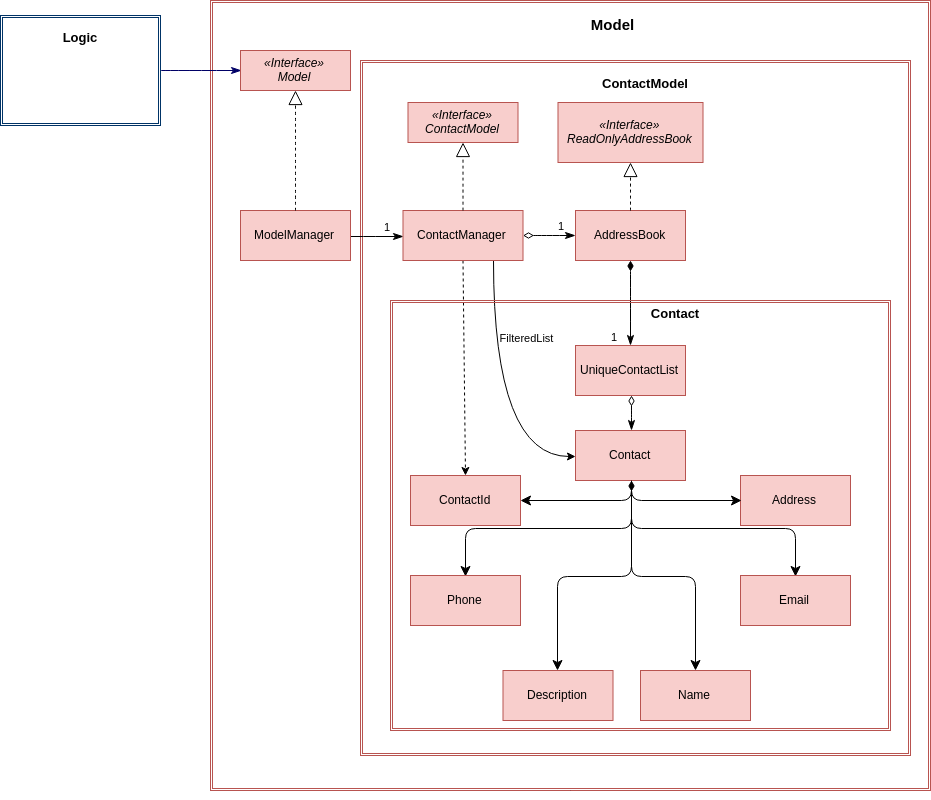

The diagram above was exported from draw.io. Its source (the exported page's mxGraphModel, read from the mxfile embedded in the PNG):
<mxGraphModel dx="2363" dy="852" grid="1" gridSize="10" guides="1" tooltips="1" connect="1" arrows="1" fold="1" page="1" pageScale="1" pageWidth="827" pageHeight="1169" math="0" shadow="0">
  <root>
    <mxCell id="PaZwJlBA-gVlJ-V3ea7J-0" />
    <mxCell id="PaZwJlBA-gVlJ-V3ea7J-1" parent="PaZwJlBA-gVlJ-V3ea7J-0" />
    <mxCell id="2AawP95jB84ewY5Pnza5-37" value="" style="shape=ext;double=1;rounded=0;whiteSpace=wrap;html=1;fillColor=none;strokeColor=#B85450;" vertex="1" parent="PaZwJlBA-gVlJ-V3ea7J-1">
      <mxGeometry x="-10" y="100" width="720" height="790" as="geometry" />
    </mxCell>
    <mxCell id="2AawP95jB84ewY5Pnza5-38" value="" style="shape=ext;double=1;rounded=0;whiteSpace=wrap;html=1;fillColor=none;strokeColor=#B85450;" vertex="1" parent="PaZwJlBA-gVlJ-V3ea7J-1">
      <mxGeometry x="140" y="160" width="550" height="695" as="geometry" />
    </mxCell>
    <mxCell id="2AawP95jB84ewY5Pnza5-39" value="&lt;span&gt;«Interface»&lt;/span&gt;&lt;br&gt;ContactModel" style="html=1;fillColor=#F8CECC;strokeColor=#B85450;fontStyle=2" vertex="1" parent="PaZwJlBA-gVlJ-V3ea7J-1">
      <mxGeometry x="187.5" y="202" width="110" height="40" as="geometry" />
    </mxCell>
    <mxCell id="2AawP95jB84ewY5Pnza5-40" style="edgeStyle=orthogonalEdgeStyle;curved=1;orthogonalLoop=1;jettySize=auto;html=1;entryX=0;entryY=0.5;entryDx=0;entryDy=0;startArrow=none;startFill=0;endArrow=classicThin;endFill=1;endSize=8;startSize=8;" edge="1" parent="PaZwJlBA-gVlJ-V3ea7J-1" source="2AawP95jB84ewY5Pnza5-41" target="2AawP95jB84ewY5Pnza5-43">
      <mxGeometry relative="1" as="geometry" />
    </mxCell>
    <mxCell id="2AawP95jB84ewY5Pnza5-41" value="ModelManager" style="html=1;fillColor=#F8CECC;strokeColor=#B85450;fontStyle=0" vertex="1" parent="PaZwJlBA-gVlJ-V3ea7J-1">
      <mxGeometry x="20" y="310" width="110" height="50" as="geometry" />
    </mxCell>
    <mxCell id="2AawP95jB84ewY5Pnza5-42" style="edgeStyle=orthogonalEdgeStyle;curved=1;orthogonalLoop=1;jettySize=auto;html=1;startArrow=diamondThin;startFill=0;endArrow=classicThin;endFill=1;endSize=8;startSize=8;" edge="1" parent="PaZwJlBA-gVlJ-V3ea7J-1" source="2AawP95jB84ewY5Pnza5-43" target="2AawP95jB84ewY5Pnza5-45">
      <mxGeometry relative="1" as="geometry" />
    </mxCell>
    <mxCell id="6Pkc8PGnTRRMvT0iSZmv-13" style="edgeStyle=orthogonalEdgeStyle;rounded=0;orthogonalLoop=1;jettySize=auto;html=1;exitX=0.75;exitY=1;exitDx=0;exitDy=0;entryX=0;entryY=0.5;entryDx=0;entryDy=0;curved=1;" edge="1" parent="PaZwJlBA-gVlJ-V3ea7J-1" source="2AawP95jB84ewY5Pnza5-43" target="2AawP95jB84ewY5Pnza5-53">
      <mxGeometry relative="1" as="geometry" />
    </mxCell>
    <mxCell id="6Pkc8PGnTRRMvT0iSZmv-14" style="rounded=0;orthogonalLoop=1;jettySize=auto;html=1;exitX=0.5;exitY=1;exitDx=0;exitDy=0;entryX=0.5;entryY=0;entryDx=0;entryDy=0;dashed=1;" edge="1" parent="PaZwJlBA-gVlJ-V3ea7J-1" source="2AawP95jB84ewY5Pnza5-43" target="2AawP95jB84ewY5Pnza5-57">
      <mxGeometry relative="1" as="geometry" />
    </mxCell>
    <mxCell id="2AawP95jB84ewY5Pnza5-43" value="ContactManager" style="html=1;fillColor=#F8CECC;strokeColor=#B85450;fontStyle=0" vertex="1" parent="PaZwJlBA-gVlJ-V3ea7J-1">
      <mxGeometry x="182.5" y="310" width="120" height="50" as="geometry" />
    </mxCell>
    <mxCell id="2AawP95jB84ewY5Pnza5-44" style="edgeStyle=orthogonalEdgeStyle;curved=1;orthogonalLoop=1;jettySize=auto;html=1;startArrow=diamondThin;startFill=1;endArrow=classicThin;endFill=1;endSize=8;startSize=8;" edge="1" parent="PaZwJlBA-gVlJ-V3ea7J-1" source="2AawP95jB84ewY5Pnza5-45" target="2AawP95jB84ewY5Pnza5-47">
      <mxGeometry relative="1" as="geometry" />
    </mxCell>
    <mxCell id="2AawP95jB84ewY5Pnza5-45" value="AddressBook" style="html=1;fillColor=#F8CECC;strokeColor=#B85450;fontStyle=0" vertex="1" parent="PaZwJlBA-gVlJ-V3ea7J-1">
      <mxGeometry x="355" y="310" width="110" height="50" as="geometry" />
    </mxCell>
    <mxCell id="2AawP95jB84ewY5Pnza5-46" style="edgeStyle=orthogonalEdgeStyle;curved=1;orthogonalLoop=1;jettySize=auto;html=1;startArrow=diamondThin;startFill=0;endArrow=classicThin;endFill=1;endSize=8;startSize=8;" edge="1" parent="PaZwJlBA-gVlJ-V3ea7J-1" source="2AawP95jB84ewY5Pnza5-47" target="2AawP95jB84ewY5Pnza5-53">
      <mxGeometry relative="1" as="geometry" />
    </mxCell>
    <mxCell id="2AawP95jB84ewY5Pnza5-47" value="UniqueContactList" style="html=1;fillColor=#F8CECC;strokeColor=#B85450;fontStyle=0" vertex="1" parent="PaZwJlBA-gVlJ-V3ea7J-1">
      <mxGeometry x="355" y="445" width="110" height="50" as="geometry" />
    </mxCell>
    <mxCell id="2AawP95jB84ewY5Pnza5-48" style="edgeStyle=orthogonalEdgeStyle;orthogonalLoop=1;jettySize=auto;html=1;rounded=1;endSize=8;startSize=8;exitX=0.5;exitY=1;exitDx=0;exitDy=0;" edge="1" parent="PaZwJlBA-gVlJ-V3ea7J-1" source="2AawP95jB84ewY5Pnza5-53" target="2AawP95jB84ewY5Pnza5-57">
      <mxGeometry relative="1" as="geometry" />
    </mxCell>
    <mxCell id="2AawP95jB84ewY5Pnza5-49" style="edgeStyle=orthogonalEdgeStyle;orthogonalLoop=1;jettySize=auto;html=1;exitX=0.5;exitY=1;exitDx=0;exitDy=0;entryX=0.5;entryY=0;entryDx=0;entryDy=0;rounded=1;endSize=8;startSize=8;" edge="1" parent="PaZwJlBA-gVlJ-V3ea7J-1" source="2AawP95jB84ewY5Pnza5-53" target="2AawP95jB84ewY5Pnza5-54">
      <mxGeometry relative="1" as="geometry">
        <mxPoint x="334.5714285714289" y="764.5714285714287" as="targetPoint" />
      </mxGeometry>
    </mxCell>
    <mxCell id="2AawP95jB84ewY5Pnza5-50" style="edgeStyle=orthogonalEdgeStyle;orthogonalLoop=1;jettySize=auto;html=1;exitX=0.5;exitY=1;exitDx=0;exitDy=0;entryX=0.5;entryY=0;entryDx=0;entryDy=0;rounded=1;endSize=8;startSize=8;" edge="1" parent="PaZwJlBA-gVlJ-V3ea7J-1" source="2AawP95jB84ewY5Pnza5-53" target="2AawP95jB84ewY5Pnza5-55">
      <mxGeometry relative="1" as="geometry" />
    </mxCell>
    <mxCell id="2AawP95jB84ewY5Pnza5-51" style="edgeStyle=orthogonalEdgeStyle;orthogonalLoop=1;jettySize=auto;html=1;exitX=0.5;exitY=1;exitDx=0;exitDy=0;rounded=1;endSize=8;startSize=8;entryX=0.5;entryY=0;entryDx=0;entryDy=0;" edge="1" parent="PaZwJlBA-gVlJ-V3ea7J-1" source="2AawP95jB84ewY5Pnza5-53" target="2AawP95jB84ewY5Pnza5-59">
      <mxGeometry relative="1" as="geometry">
        <mxPoint x="480.2857142857142" y="764.5714285714287" as="targetPoint" />
      </mxGeometry>
    </mxCell>
    <mxCell id="2AawP95jB84ewY5Pnza5-52" style="edgeStyle=orthogonalEdgeStyle;orthogonalLoop=1;jettySize=auto;html=1;exitX=0.5;exitY=1;exitDx=0;exitDy=0;entryX=0.5;entryY=0;entryDx=0;entryDy=0;rounded=1;startArrow=diamondThin;startFill=1;endSize=8;startSize=8;" edge="1" parent="PaZwJlBA-gVlJ-V3ea7J-1" source="2AawP95jB84ewY5Pnza5-53" target="2AawP95jB84ewY5Pnza5-61">
      <mxGeometry relative="1" as="geometry" />
    </mxCell>
    <mxCell id="2AawP95jB84ewY5Pnza5-53" value="Contact" style="html=1;fillColor=#F8CECC;strokeColor=#B85450;fontStyle=0" vertex="1" parent="PaZwJlBA-gVlJ-V3ea7J-1">
      <mxGeometry x="355" y="530" width="110" height="50" as="geometry" />
    </mxCell>
    <mxCell id="2AawP95jB84ewY5Pnza5-54" value="Description" style="html=1;fillColor=#F8CECC;strokeColor=#B85450;fontStyle=0" vertex="1" parent="PaZwJlBA-gVlJ-V3ea7J-1">
      <mxGeometry x="282.5" y="770" width="110" height="50" as="geometry" />
    </mxCell>
    <mxCell id="2AawP95jB84ewY5Pnza5-55" value="Email" style="html=1;fillColor=#F8CECC;strokeColor=#B85450;fontStyle=0" vertex="1" parent="PaZwJlBA-gVlJ-V3ea7J-1">
      <mxGeometry x="520" y="675" width="110" height="50" as="geometry" />
    </mxCell>
    <mxCell id="2AawP95jB84ewY5Pnza5-57" value="ContactId" style="html=1;fillColor=#F8CECC;strokeColor=#B85450;fontStyle=0" vertex="1" parent="PaZwJlBA-gVlJ-V3ea7J-1">
      <mxGeometry x="190" y="575" width="110" height="50" as="geometry" />
    </mxCell>
    <mxCell id="2AawP95jB84ewY5Pnza5-59" value="Name" style="html=1;fillColor=#F8CECC;strokeColor=#B85450;fontStyle=0" vertex="1" parent="PaZwJlBA-gVlJ-V3ea7J-1">
      <mxGeometry x="420" y="770" width="110" height="50" as="geometry" />
    </mxCell>
    <mxCell id="2AawP95jB84ewY5Pnza5-61" value="Phone" style="html=1;fillColor=#F8CECC;strokeColor=#B85450;fontStyle=0" vertex="1" parent="PaZwJlBA-gVlJ-V3ea7J-1">
      <mxGeometry x="190" y="675" width="110" height="50" as="geometry" />
    </mxCell>
    <mxCell id="2AawP95jB84ewY5Pnza5-63" value="&lt;span&gt;«Interface»&lt;/span&gt;&lt;br&gt;ReadOnlyAddressBook" style="html=1;fillColor=#F8CECC;strokeColor=#B85450;fontStyle=2" vertex="1" parent="PaZwJlBA-gVlJ-V3ea7J-1">
      <mxGeometry x="337.5" y="202" width="145" height="60" as="geometry" />
    </mxCell>
    <mxCell id="2AawP95jB84ewY5Pnza5-65" style="edgeStyle=orthogonalEdgeStyle;curved=1;orthogonalLoop=1;jettySize=auto;html=1;startArrow=none;startFill=0;endArrow=classicThin;endFill=1;entryX=0;entryY=0.5;entryDx=0;entryDy=0;endSize=8;startSize=8;strokeColor=#000066;" edge="1" parent="PaZwJlBA-gVlJ-V3ea7J-1" source="2AawP95jB84ewY5Pnza5-66" target="2AawP95jB84ewY5Pnza5-72">
      <mxGeometry relative="1" as="geometry" />
    </mxCell>
    <mxCell id="2AawP95jB84ewY5Pnza5-66" value="" style="shape=ext;double=1;rounded=0;whiteSpace=wrap;html=1;fillColor=none;strokeColor=#003366;" vertex="1" parent="PaZwJlBA-gVlJ-V3ea7J-1">
      <mxGeometry x="-220" y="115" width="160" height="110" as="geometry" />
    </mxCell>
    <mxCell id="2AawP95jB84ewY5Pnza5-67" value="Model" style="text;align=center;fontStyle=1;verticalAlign=middle;spacingLeft=3;spacingRight=3;strokeColor=none;rotatable=0;points=[[0,0.5],[1,0.5]];portConstraint=eastwest;fontSize=15;" vertex="1" parent="PaZwJlBA-gVlJ-V3ea7J-1">
      <mxGeometry x="352.5" y="111" width="80" height="26" as="geometry" />
    </mxCell>
    <mxCell id="2AawP95jB84ewY5Pnza5-68" value="ContactModel" style="text;align=center;fontStyle=1;verticalAlign=middle;spacingLeft=3;spacingRight=3;strokeColor=none;rotatable=0;points=[[0,0.5],[1,0.5]];portConstraint=eastwest;fontSize=13;" vertex="1" parent="PaZwJlBA-gVlJ-V3ea7J-1">
      <mxGeometry x="380" y="170" width="90" height="26" as="geometry" />
    </mxCell>
    <mxCell id="2AawP95jB84ewY5Pnza5-69" value="Logic" style="text;align=center;fontStyle=1;verticalAlign=middle;spacingLeft=3;spacingRight=3;strokeColor=none;rotatable=0;points=[[0,0.5],[1,0.5]];portConstraint=eastwest;fontSize=13;" vertex="1" parent="PaZwJlBA-gVlJ-V3ea7J-1">
      <mxGeometry x="-180" y="124" width="80" height="26" as="geometry" />
    </mxCell>
    <mxCell id="2AawP95jB84ewY5Pnza5-70" value="" style="endArrow=block;dashed=1;endFill=0;endSize=12;html=1;exitX=0.5;exitY=0;exitDx=0;exitDy=0;entryX=0.5;entryY=1;entryDx=0;entryDy=0;curved=1;" edge="1" parent="PaZwJlBA-gVlJ-V3ea7J-1" source="2AawP95jB84ewY5Pnza5-43" target="2AawP95jB84ewY5Pnza5-39">
      <mxGeometry width="160" relative="1" as="geometry">
        <mxPoint x="170" y="354.5" as="sourcePoint" />
        <mxPoint x="330" y="354.5" as="targetPoint" />
      </mxGeometry>
    </mxCell>
    <mxCell id="2AawP95jB84ewY5Pnza5-71" value="" style="endArrow=block;dashed=1;endFill=0;endSize=12;html=1;exitX=0.5;exitY=0;exitDx=0;exitDy=0;entryX=0.5;entryY=1;entryDx=0;entryDy=0;curved=1;" edge="1" parent="PaZwJlBA-gVlJ-V3ea7J-1" source="2AawP95jB84ewY5Pnza5-45" target="2AawP95jB84ewY5Pnza5-63">
      <mxGeometry width="160" relative="1" as="geometry">
        <mxPoint x="295" y="260" as="sourcePoint" />
        <mxPoint x="295" y="200" as="targetPoint" />
      </mxGeometry>
    </mxCell>
    <mxCell id="2AawP95jB84ewY5Pnza5-72" value="&lt;span&gt;«Interface»&lt;/span&gt;&lt;br&gt;Model" style="html=1;fillColor=#F8CECC;strokeColor=#B85450;fontStyle=2" vertex="1" parent="PaZwJlBA-gVlJ-V3ea7J-1">
      <mxGeometry x="20" y="150" width="110" height="40" as="geometry" />
    </mxCell>
    <mxCell id="2AawP95jB84ewY5Pnza5-73" value="" style="endArrow=block;dashed=1;endFill=0;endSize=12;html=1;curved=1;entryX=0.5;entryY=1;entryDx=0;entryDy=0;exitX=0.5;exitY=0;exitDx=0;exitDy=0;" edge="1" parent="PaZwJlBA-gVlJ-V3ea7J-1" source="2AawP95jB84ewY5Pnza5-41" target="2AawP95jB84ewY5Pnza5-72">
      <mxGeometry width="160" relative="1" as="geometry">
        <mxPoint x="75" y="240" as="sourcePoint" />
        <mxPoint x="75" y="200" as="targetPoint" />
      </mxGeometry>
    </mxCell>
    <mxCell id="6Pkc8PGnTRRMvT0iSZmv-2" value="Address" style="html=1;fillColor=#F8CECC;strokeColor=#B85450;fontStyle=0" vertex="1" parent="PaZwJlBA-gVlJ-V3ea7J-1">
      <mxGeometry x="520" y="575" width="110" height="50" as="geometry" />
    </mxCell>
    <mxCell id="6Pkc8PGnTRRMvT0iSZmv-11" style="edgeStyle=orthogonalEdgeStyle;orthogonalLoop=1;jettySize=auto;html=1;rounded=1;endSize=8;startSize=8;exitX=0.5;exitY=1;exitDx=0;exitDy=0;entryX=0;entryY=0.5;entryDx=0;entryDy=0;" edge="1" parent="PaZwJlBA-gVlJ-V3ea7J-1" source="2AawP95jB84ewY5Pnza5-53" target="6Pkc8PGnTRRMvT0iSZmv-2">
      <mxGeometry relative="1" as="geometry">
        <mxPoint x="420" y="590" as="sourcePoint" />
        <mxPoint x="585" y="610" as="targetPoint" />
      </mxGeometry>
    </mxCell>
    <mxCell id="6Pkc8PGnTRRMvT0iSZmv-18" value="" style="shape=ext;double=1;rounded=0;whiteSpace=wrap;html=1;fillColor=none;strokeColor=#B85450;" vertex="1" parent="PaZwJlBA-gVlJ-V3ea7J-1">
      <mxGeometry x="170" y="400" width="500" height="430" as="geometry" />
    </mxCell>
    <mxCell id="6Pkc8PGnTRRMvT0iSZmv-19" value="Contact" style="text;align=center;fontStyle=1;verticalAlign=middle;spacingLeft=3;spacingRight=3;strokeColor=none;rotatable=0;points=[[0,0.5],[1,0.5]];portConstraint=eastwest;fontSize=13;" vertex="1" parent="PaZwJlBA-gVlJ-V3ea7J-1">
      <mxGeometry x="410" y="400" width="90" height="26" as="geometry" />
    </mxCell>
    <mxCell id="6Pkc8PGnTRRMvT0iSZmv-20" value="FilteredList" style="text;align=center;fontStyle=0;verticalAlign=middle;spacingLeft=3;spacingRight=3;strokeColor=none;rotatable=0;points=[[0,0.5],[1,0.5]];portConstraint=eastwest;fontSize=11;" vertex="1" parent="PaZwJlBA-gVlJ-V3ea7J-1">
      <mxGeometry x="269" y="430.5" width="75" height="15" as="geometry" />
    </mxCell>
    <mxCell id="6Pkc8PGnTRRMvT0iSZmv-21" value="1" style="text;align=center;fontStyle=0;verticalAlign=middle;spacingLeft=3;spacingRight=3;strokeColor=none;rotatable=0;points=[[0,0.5],[1,0.5]];portConstraint=eastwest;fontSize=11;" vertex="1" parent="PaZwJlBA-gVlJ-V3ea7J-1">
      <mxGeometry x="385" y="430" width="18" height="15" as="geometry" />
    </mxCell>
    <mxCell id="6Pkc8PGnTRRMvT0iSZmv-22" value="1" style="text;align=center;fontStyle=0;verticalAlign=middle;spacingLeft=3;spacingRight=3;strokeColor=none;rotatable=0;points=[[0,0.5],[1,0.5]];portConstraint=eastwest;fontSize=11;" vertex="1" parent="PaZwJlBA-gVlJ-V3ea7J-1">
      <mxGeometry x="158" y="320" width="18" height="15" as="geometry" />
    </mxCell>
    <mxCell id="6Pkc8PGnTRRMvT0iSZmv-23" value="1" style="text;align=center;fontStyle=0;verticalAlign=middle;spacingLeft=3;spacingRight=3;strokeColor=none;rotatable=0;points=[[0,0.5],[1,0.5]];portConstraint=eastwest;fontSize=11;" vertex="1" parent="PaZwJlBA-gVlJ-V3ea7J-1">
      <mxGeometry x="332" y="319" width="18" height="15" as="geometry" />
    </mxCell>
    <mxCell id="Kl5eze8jxL0DGHilMX5f-0" style="edgeStyle=none;rounded=0;orthogonalLoop=1;jettySize=auto;html=1;exitX=0.5;exitY=1;exitDx=0;exitDy=0;dashed=1;fontSize=11;" edge="1" parent="PaZwJlBA-gVlJ-V3ea7J-1" source="2AawP95jB84ewY5Pnza5-37" target="2AawP95jB84ewY5Pnza5-37">
      <mxGeometry relative="1" as="geometry" />
    </mxCell>
  </root>
</mxGraphModel>